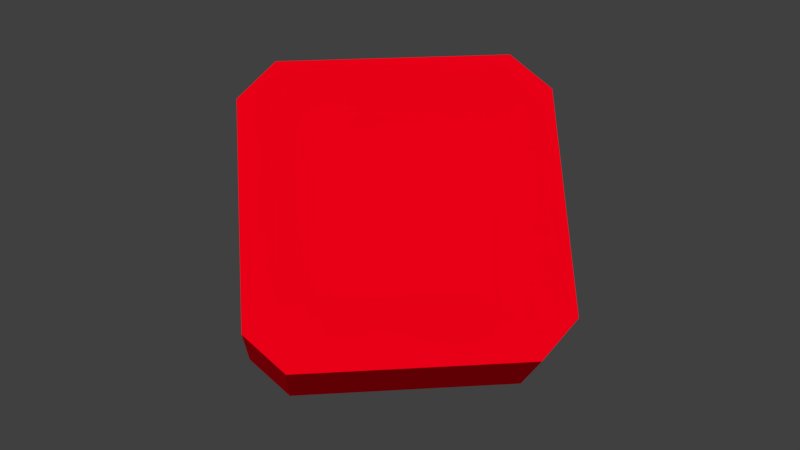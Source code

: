 # Source: medipack.blend  (saved by Blender 2.77.0; exported with 4.5.12 LTS)
import bpy
from mathutils import Matrix  # noqa: F401  (used for matrix-valued properties, if any)

bpy.ops.wm.read_factory_settings(use_empty=True)
scene = bpy.context.scene
scene.name = 'Scene'

# ---- collections
col_collection_1 = bpy.data.collections.new('Collection 1'); scene.collection.children.link(col_collection_1)

# ---- materials (node trees are filled in below, after node groups)
mat_medipackmat = bpy.data.materials.new('medipackMAT')
mat_medipackmat.alpha_threshold = 0.0
mat_medipackmat.use_transparent_shadow = False
mat_medipackmat.diffuse_color = (0.8, 0.0, 0.008129, 1.0)
mat_medipackmat.roughness = 0.5
mat_x2moneymat = bpy.data.materials.new('x2moneyMAT')
mat_x2moneymat.alpha_threshold = 0.0
mat_x2moneymat.use_transparent_shadow = False
mat_x2moneymat.diffuse_color = (0.7119, 0.8, 0.0, 1.0)
mat_x2moneymat.roughness = 0.5
mat_x2scoremat = bpy.data.materials.new('x2scoreMAT')
mat_x2scoremat.alpha_threshold = 0.0
mat_x2scoremat.use_transparent_shadow = False
mat_x2scoremat.diffuse_color = (0.8, 0.305, 0.0, 1.0)
mat_x2scoremat.roughness = 0.5
mat_x2damagemat = bpy.data.materials.new('x2damageMAT')
mat_x2damagemat.alpha_threshold = 0.0
mat_x2damagemat.use_transparent_shadow = False
mat_x2damagemat.diffuse_color = (0.8, 0.006874, 0.0, 1.0)
mat_x2damagemat.roughness = 0.5

# ---- material node trees

# ---- world
world_world = bpy.data.worlds.new('World'); scene.world = world_world
world_world.color = (0.05088, 0.05088, 0.05088)
world_world.use_sun_shadow = False
world_world.sun_shadow_jitter_overblur = 0.0
world_world.cycles.sampling_method = 'MANUAL'

# ---- meshes
me_plane_001 = bpy.data.meshes.new('Plane.001')
me_plane_001.from_pydata([(0.75, -1.0, 0.7488), (-1.0, 0.75, 0.7488), (-1.0, -0.75, 0.7488), (-0.75, 1.0, 0.0), (0.75, 1.0, 0.7488), (-0.75, 1.0, 0.7488), (0.75, 1.0, 0.0), (-1.0, -0.75, 0.0), (-1.0, 0.75, 0.0), (0.75, -1.0, 0.0), (-0.75, -1.0, 0.0), (1.0, -0.75, 0.7488), (1.0, 0.75, 0.0), (1.0, 0.75, 0.7488), (-0.75, -1.0, 0.7488), (1.0, -0.75, 0.0)], [], [(3, 6, 12, 15, 9, 10, 7, 8), (5, 1, 2, 14, 0, 11, 13, 4), (15, 12, 13, 11), (6, 3, 5, 4), (3, 8, 1, 5), (10, 9, 0, 14), (7, 10, 14, 2), (8, 7, 2, 1), (12, 6, 4, 13), (9, 15, 11, 0)])
me_plane_001.materials.append(mat_medipackmat)
me_plane_001.materials.append(mat_medipackmat)
me_plane_001.materials.append(mat_x2moneymat)
me_plane_001.materials.append(mat_x2scoremat)
me_plane_001.materials.append(mat_x2damagemat)
me_plane_001.use_remesh_preserve_volume = False
me_plane_001.use_remesh_preserve_attributes = False
me_plane_001.use_mirror_vertex_groups = False
me_plane_001.update()

# ---- objects
ob_plane = bpy.data.objects.new('Plane', me_plane_001)

# ---- transforms, parenting, visibility, modifiers, constraints
ob_plane.location = (0.0, 0.0, 0.0)
ob_plane.rotation_euler = (0.7854, 0.0, 0.7854)
ob_plane.lineart.crease_threshold = 0.0

# ---- collection membership
col_collection_1.objects.link(ob_plane)

# ---- scene / render settings (as saved in the file)
scene.frame_start = 1; scene.frame_end = 250; scene.frame_set(248)
scene.render.engine = 'BLENDER_EEVEE_NEXT'
scene.render.resolution_percentage = 50
scene.render.dither_intensity = 0.0
scene.cycles.use_denoising = False
scene.cycles.samples = 128
scene.cycles.sampling_pattern = 'TABULATED_SOBOL'
scene.cycles.light_sampling_threshold = 0.0
scene.cycles.use_adaptive_sampling = False
scene.cycles.use_light_tree = False
scene.cycles.blur_glossy = 0.0
scene.cycles.sample_clamp_indirect = 0.0
scene.view_settings.view_transform = 'Standard'
bpy.context.view_layer.update()

# ---- added for rendering (the .blend has no active camera and no usable light): camera, sun
cam_auto = bpy.data.cameras.new('AutoCamera')
cam_auto.lens = 50.0
cam_auto.sensor_width = 36.0
cam_auto.clip_end = 1000.0
ob_auto_camera = bpy.data.objects.new('AutoCamera', cam_auto)
scene.collection.objects.link(ob_auto_camera)
ob_auto_camera.location = (4.25512, -5.0687, 3.51908)
ob_auto_camera.rotation_euler = (1.09748, -7.21219e-08, 0.694738)
scene.camera = ob_auto_camera
light_auto_sun = bpy.data.lights.new('AutoSun', 'SUN')
light_auto_sun.energy = 3.0
light_auto_sun.angle = 0.0523599
ob_auto_sun = bpy.data.objects.new('AutoSun', light_auto_sun)
scene.collection.objects.link(ob_auto_sun)
ob_auto_sun.rotation_euler = (0.872665, 0.174533, 0.523599)
bpy.context.view_layer.update()
